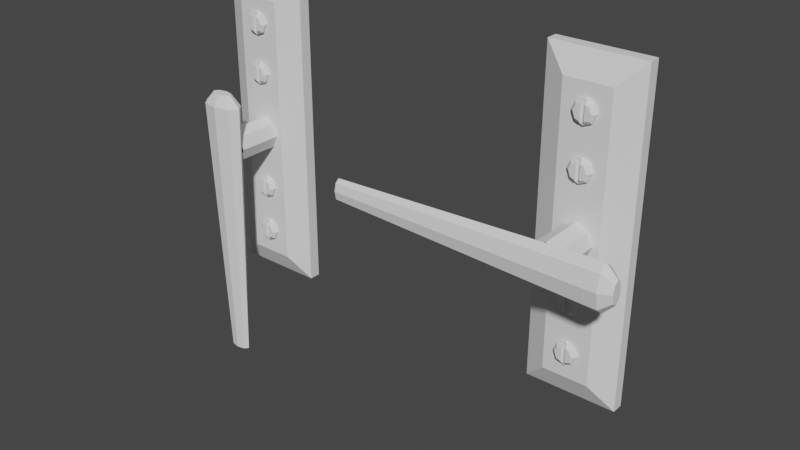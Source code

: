 # Source: Window_Handle.blend  (saved by Blender 2.92.15; exported with 4.5.12 LTS)
import bpy
from mathutils import Matrix  # noqa: F401  (used for matrix-valued properties, if any)

bpy.ops.wm.read_factory_settings(use_empty=True)
scene = bpy.context.scene
scene.name = 'Scene'

# ---- world
world_world = bpy.data.worlds.new('World'); scene.world = world_world
world_world.use_nodes = True; world_world.node_tree.nodes.clear()
_N = world_world.node_tree.nodes; _L = world_world.node_tree.links
n0 = _N.new('ShaderNodeOutputWorld'); n0.name = 'World Output'; n0.location = (300, 300)
n1 = _N.new('ShaderNodeBackground'); n1.name = 'Background'; n1.location = (10, 300)
n1.inputs[0].default_value = (0.05088, 0.05088, 0.05088, 1.0)
_L.new(n1.outputs[0], n0.inputs[0])
n0.is_active_output = True
world_world.color = (0.05088, 0.05088, 0.05088)
world_world.use_sun_shadow = False
world_world.sun_shadow_jitter_overblur = 0.0

# ---- meshes
me_circle = bpy.data.meshes.new('Circle')
me_circle.from_pydata([(6.985e-09, 0.375, 0.5), (-0.2652, 0.2652, 0.5), (-0.375, -1.499e-08, 0.5), (-0.2652, -0.2652, 0.5), (3.977e-08, -0.375, 0.5), (0.2652, -0.2652, 0.5), (0.375, 5.869e-09, 0.5), (0.2652, 0.2652, 0.5), (6.985e-09, 0.375, 1.5), (-0.2652, 0.2652, 1.5), (-0.375, -1.499e-08, 1.5), (-0.2652, -0.2652, 1.5), (3.977e-08, -0.375, 1.5), (0.2652, -0.2652, 1.5), (0.375, 5.869e-09, 1.5), (0.2652, 0.2652, 1.5), (-1.0, -3.47, 0.0), (1.0, -3.47, 0.0), (-1.0, 3.53, 0.0), (1.0, 3.53, 0.0), (-0.5, -2.97, 0.5), (-1.0, -3.47, 0.25), (0.5, -2.97, 0.5), (1.0, -3.47, 0.25), (-0.5, 3.03, 0.5), (-1.0, 3.53, 0.25), (0.5, 3.03, 0.5), (1.0, 3.53, 0.25), (-0.001414, 2.751, 0.5006), (-0.1782, 2.677, 0.5006), (-0.2514, 2.501, 0.5006), (-0.1782, 2.324, 0.5006), (-0.001414, 2.251, 0.5006), (0.1754, 2.324, 0.5006), (0.2486, 2.501, 0.5006), (0.1754, 2.677, 0.5006), (-0.1304, 2.63, 0.6256), (-0.1782, 2.677, 0.5631), (-0.1838, 2.501, 0.6256), (-0.2514, 2.501, 0.5631), (-0.1304, 2.372, 0.6256), (-0.1782, 2.324, 0.5631), (0.1275, 2.372, 0.6256), (0.1754, 2.324, 0.5631), (0.1809, 2.501, 0.6256), (0.2486, 2.501, 0.5631), (0.1275, 2.63, 0.6256), (0.1754, 2.677, 0.5631), (-0.001414, 2.251, 0.5631), (-0.001414, 2.751, 0.5631), (0.04903, 2.272, 0.5631), (0.04903, 2.339, 0.6256), (0.04903, 2.73, 0.5631), (0.04903, 2.662, 0.6256), (-0.05097, 2.271, 0.5631), (-0.05097, 2.73, 0.5631), (-0.05097, 2.663, 0.6256), (-0.05097, 2.339, 0.6256), (-0.001414, 1.651, 0.5006), (-0.1782, 1.577, 0.5006), (-0.2514, 1.401, 0.5006), (-0.1782, 1.224, 0.5006), (-0.001414, 1.151, 0.5006), (0.1754, 1.224, 0.5006), (0.2486, 1.401, 0.5006), (0.1754, 1.577, 0.5006), (-0.1304, 1.53, 0.6256), (-0.1782, 1.577, 0.5631), (-0.1838, 1.401, 0.6256), (-0.2514, 1.401, 0.5631), (-0.1304, 1.272, 0.6256), (-0.1782, 1.224, 0.5631), (0.1275, 1.272, 0.6256), (0.1754, 1.224, 0.5631), (0.1809, 1.401, 0.6256), (0.2486, 1.401, 0.5631), (0.1275, 1.53, 0.6256), (0.1754, 1.577, 0.5631), (-0.001414, 1.151, 0.5631), (-0.001414, 1.651, 0.5631), (0.04903, 1.172, 0.5631), (0.04903, 1.239, 0.6256), (0.04903, 1.63, 0.5631), (0.04903, 1.562, 0.6256), (-0.05097, 1.171, 0.5631), (-0.05097, 1.63, 0.5631), (-0.05097, 1.563, 0.6256), (-0.05097, 1.239, 0.6256), (-0.001414, -1.049, 0.5006), (-0.1782, -1.123, 0.5006), (-0.2514, -1.299, 0.5006), (-0.1782, -1.476, 0.5006), (-0.001414, -1.549, 0.5006), (0.1754, -1.476, 0.5006), (0.2486, -1.299, 0.5006), (0.1754, -1.123, 0.5006), (-0.1304, -1.17, 0.6256), (-0.1782, -1.123, 0.5631), (-0.1838, -1.299, 0.6256), (-0.2514, -1.299, 0.5631), (-0.1304, -1.428, 0.6256), (-0.1782, -1.476, 0.5631), (0.1275, -1.428, 0.6256), (0.1754, -1.476, 0.5631), (0.1809, -1.299, 0.6256), (0.2486, -1.299, 0.5631), (0.1275, -1.17, 0.6256), (0.1754, -1.123, 0.5631), (-0.001414, -1.549, 0.5631), (-0.001414, -1.049, 0.5631), (0.04903, -1.528, 0.5631), (0.04903, -1.461, 0.6256), (0.04903, -1.07, 0.5631), (0.04903, -1.138, 0.6256), (-0.05097, -1.529, 0.5631), (-0.05097, -1.07, 0.5631), (-0.05097, -1.137, 0.6256), (-0.05097, -1.461, 0.6256), (-0.001414, -2.149, 0.5006), (-0.1782, -2.223, 0.5006), (-0.2514, -2.399, 0.5006), (-0.1782, -2.576, 0.5006), (-0.001414, -2.649, 0.5006), (0.1754, -2.576, 0.5006), (0.2486, -2.399, 0.5006), (0.1754, -2.223, 0.5006), (-0.1304, -2.27, 0.6256), (-0.1782, -2.223, 0.5631), (-0.1838, -2.399, 0.6256), (-0.2514, -2.399, 0.5631), (-0.1304, -2.528, 0.6256), (-0.1782, -2.576, 0.5631), (0.1275, -2.528, 0.6256), (0.1754, -2.576, 0.5631), (0.1809, -2.399, 0.6256), (0.2486, -2.399, 0.5631), (0.1275, -2.27, 0.6256), (0.1754, -2.223, 0.5631), (-0.001414, -2.649, 0.5631), (-0.001414, -2.149, 0.5631), (0.04903, -2.628, 0.5631), (0.04903, -2.561, 0.6256), (0.04903, -2.17, 0.5631), (0.04903, -2.238, 0.6256), (-0.05097, -2.629, 0.5631), (-0.05097, -2.17, 0.5631), (-0.05097, -2.237, 0.6256), (-0.05097, -2.561, 0.6256), (1.275, 0.0, 1.9), (1.275, -0.3536, 1.827), (1.275, -0.5, 1.65), (1.275, -0.3536, 1.473), (1.275, 0.0, 1.4), (1.275, 0.3536, 1.473), (1.275, 0.5, 1.65), (1.275, 0.3536, 1.827), (-4.725, 2.384e-07, 1.775), (-4.725, -0.1768, 1.738), (-4.725, -0.25, 1.65), (-4.725, -0.1768, 1.562), (-4.725, 2.384e-07, 1.525), (-4.725, 0.1768, 1.562), (-4.725, 0.25, 1.65), (-4.725, 0.1768, 1.738), (1.525, 0.0, 1.775), (1.525, -0.1768, 1.738), (1.525, -0.25, 1.65), (1.525, -0.1768, 1.562), (1.525, 0.0, 1.525), (1.525, 0.1768, 1.562), (1.525, 0.25, 1.65), (1.525, 0.1768, 1.738)], [], [(7, 15, 14, 6), (5, 13, 12, 4), (3, 11, 10, 2), (1, 9, 8, 0), (0, 8, 15, 7), (6, 14, 13, 5), (4, 12, 11, 3), (2, 10, 9, 1), (17, 23, 21, 16), (19, 17, 16, 18), (19, 27, 23, 17), (18, 25, 27, 19), (24, 20, 22, 26), (20, 24, 25, 21), (22, 20, 21, 23), (24, 26, 27, 25), (23, 27, 26, 22), (16, 21, 25, 18), (34, 45, 43, 33), (30, 39, 37, 29), (35, 47, 45, 34), (31, 41, 39, 30), (29, 28, 35, 34, 33, 32, 31, 30), (39, 38, 36, 37), (41, 40, 38, 39), (45, 44, 42, 43), (47, 46, 44, 45), (32, 48, 54, 41, 31), (37, 55, 49, 28, 29), (43, 50, 48, 32, 33), (49, 52, 47, 35, 28), (56, 55, 37, 36), (41, 54, 57, 40), (42, 51, 50, 43), (52, 53, 46, 47), (46, 53, 51, 42, 44), (40, 57, 56, 36, 38), (54, 48, 50, 52, 49, 55), (50, 51, 53, 52), (55, 56, 57, 54), (64, 75, 73, 63), (60, 69, 67, 59), (65, 77, 75, 64), (61, 71, 69, 60), (59, 58, 65, 64, 63, 62, 61, 60), (69, 68, 66, 67), (71, 70, 68, 69), (75, 74, 72, 73), (77, 76, 74, 75), (62, 78, 84, 71, 61), (67, 85, 79, 58, 59), (73, 80, 78, 62, 63), (79, 82, 77, 65, 58), (86, 85, 67, 66), (71, 84, 87, 70), (72, 81, 80, 73), (82, 83, 76, 77), (76, 83, 81, 72, 74), (70, 87, 86, 66, 68), (84, 78, 80, 82, 79, 85), (80, 81, 83, 82), (85, 86, 87, 84), (94, 105, 103, 93), (90, 99, 97, 89), (95, 107, 105, 94), (91, 101, 99, 90), (89, 88, 95, 94, 93, 92, 91, 90), (99, 98, 96, 97), (101, 100, 98, 99), (105, 104, 102, 103), (107, 106, 104, 105), (92, 108, 114, 101, 91), (97, 115, 109, 88, 89), (103, 110, 108, 92, 93), (109, 112, 107, 95, 88), (116, 115, 97, 96), (101, 114, 117, 100), (102, 111, 110, 103), (112, 113, 106, 107), (106, 113, 111, 102, 104), (100, 117, 116, 96, 98), (114, 108, 110, 112, 109, 115), (110, 111, 113, 112), (115, 116, 117, 114), (124, 135, 133, 123), (120, 129, 127, 119), (125, 137, 135, 124), (121, 131, 129, 120), (119, 118, 125, 124, 123, 122, 121, 120), (129, 128, 126, 127), (131, 130, 128, 129), (135, 134, 132, 133), (137, 136, 134, 135), (122, 138, 144, 131, 121), (127, 145, 139, 118, 119), (133, 140, 138, 122, 123), (139, 142, 137, 125, 118), (146, 145, 127, 126), (131, 144, 147, 130), (132, 141, 140, 133), (142, 143, 136, 137), (136, 143, 141, 132, 134), (130, 147, 146, 126, 128), (144, 138, 140, 142, 139, 145), (140, 141, 143, 142), (145, 146, 147, 144), (155, 163, 156, 148), (150, 151, 167, 166), (157, 156, 163, 162, 161, 160, 159, 158), (150, 158, 159, 151), (148, 156, 157, 149), (151, 159, 160, 152), (153, 161, 162, 154), (154, 162, 163, 155), (152, 160, 161, 153), (149, 157, 158, 150), (164, 165, 166, 167, 168, 169, 170, 171), (153, 154, 170, 169), (151, 152, 168, 167), (154, 155, 171, 170), (149, 150, 166, 165), (152, 153, 169, 168), (155, 148, 164, 171), (148, 149, 165, 164)])
_uv = me_circle.uv_layers.new(name='UVMap')
_uv.uv.foreach_set('vector', [0.0, 0.0, 0.0, 0.0, 0.0, 0.0, 0.0, 0.0, 0.0, 0.0, 0.0, 0.0, 0.0, 0.0, 0.0, 0.0, 0.0, 0.0, 0.0, 0.0, 0.0, 0.0, 0.0, 0.0, 0.0, 0.0, 0.0, 0.0, 0.0, 0.0, 0.0, 0.0, 0.0, 0.0, 0.0, 0.0, 0.0, 0.0, 0.0, 0.0, 0.0, 0.0, 0.0, 0.0, 0.0, 0.0, 0.0, 0.0, 0.0, 0.0, 0.0, 0.0, 0.0, 0.0, 0.0, 0.0, 0.0, 0.0, 0.0, 0.0, 0.0, 0.0, 0.0, 0.0, 0.375, 0.75, 0.5, 0.75, 0.5, 1.0, 0.375, 1.0, 0.375, 0.5, 0.375, 0.75, 0.375, 1.0, 0.375, 0.25, 0.375, 0.5, 0.5, 0.5, 0.5, 0.75, 0.375, 0.75, 0.375, 0.25, 0.5, 0.25, 0.5, 0.5, 0.375, 0.5, 0.625, 0.3538, 0.625, 0.8962, 0.625, 0.7823, 0.625, 0.4677, 0.625, 0.8962, 0.625, 0.3538, 0.5, 0.25, 0.5, 1.0, 0.625, 0.7823, 0.625, 0.8962, 0.5, 1.0, 0.5, 0.75, 0.625, 0.3538, 0.625, 0.4677, 0.5, 0.5, 0.5, 0.25, 0.5, 0.75, 0.5, 0.5, 0.625, 0.4677, 0.625, 0.7823, 0.375, 1.0, 0.5, 1.0, 0.5, 0.25, 0.375, 0.25, 0.0, 0.0, 0.0, 0.0, 0.0, 0.0, 0.0, 0.0, 0.0, 0.0, 0.0, 0.0, 0.0, 0.0, 0.0, 0.0, 0.0, 0.0, 0.0, 0.0, 0.0, 0.0, 0.0, 0.0, 0.0, 0.0, 0.0, 0.0, 0.0, 0.0, 0.0, 0.0, 0.0, 0.0, 0.0, 0.0, 0.0, 0.0, 0.0, 0.0, 0.0, 0.0, 0.0, 0.0, 0.0, 0.0, 0.0, 0.0, 0.0, 0.0, 0.0, 0.0, 0.0, 0.0, 0.0, 0.0, 0.0, 0.0, 0.0, 0.0, 0.0, 0.0, 0.0, 0.0, 0.0, 0.0, 0.0, 0.0, 0.0, 0.0, 0.0, 0.0, 0.0, 0.0, 0.0, 0.0, 0.0, 0.0, 0.0, 0.0, 0.0, 0.0, 0.0, 0.0, 0.0, 0.0, 0.0, 0.0, 0.0, 0.0, 0.0, 0.0, 0.0, 0.0, 0.0, 0.0, 0.0, 0.0, 0.0, 0.0, 0.0, 0.0, 0.0, 0.0, 0.0, 0.0, 0.0, 0.0, 0.0, 0.0, 0.0, 0.0, 0.0, 0.0, 0.0, 0.0, 0.0, 0.0, 0.0, 0.0, 0.0, 0.0, 0.0, 0.0, 0.0, 0.0, 0.0, 0.0, 0.0, 0.0, 0.0, 0.0, 0.0, 0.0, 0.0, 0.0, 0.0, 0.0, 0.0, 0.0, 0.0, 0.0, 0.0, 0.0, 0.0, 0.0, 0.0, 0.0, 0.0, 0.0, 0.0, 0.0, 0.0, 0.0, 0.0, 0.0, 0.0, 0.0, 0.0, 0.0, 0.0, 0.0, 0.0, 0.0, 0.0, 0.0, 0.0, 0.0, 0.0, 0.0, 0.0, 0.0, 0.0, 0.0, 0.0, 0.0, 0.0, 0.0, 0.0, 0.0, 0.0, 0.0, 0.0, 0.0, 0.0, 0.0, 0.0, 0.0, 0.0, 0.0, 0.0, 0.0, 0.0, 0.0, 0.0, 0.0, 0.0, 0.0, 0.0, 0.0, 0.0, 0.0, 0.0, 0.0, 0.0, 0.0, 0.0, 0.0, 0.0, 0.0, 0.0, 0.0, 0.0, 0.0, 0.0, 0.0, 0.0, 0.0, 0.0, 0.0, 0.0, 0.0, 0.0, 0.0, 0.0, 0.0, 0.0, 0.0, 0.0, 0.0, 0.0, 0.0, 0.0, 0.0, 0.0, 0.0, 0.0, 0.0, 0.0, 0.0, 0.0, 0.0, 0.0, 0.0, 0.0, 0.0, 0.0, 0.0, 0.0, 0.0, 0.0, 0.0, 0.0, 0.0, 0.0, 0.0, 0.0, 0.0, 0.0, 0.0, 0.0, 0.0, 0.0, 0.0, 0.0, 0.0, 0.0, 0.0, 0.0, 0.0, 0.0, 0.0, 0.0, 0.0, 0.0, 0.0, 0.0, 0.0, 0.0, 0.0, 0.0, 0.0, 0.0, 0.0, 0.0, 0.0, 0.0, 0.0, 0.0, 0.0, 0.0, 0.0, 0.0, 0.0, 0.0, 0.0, 0.0, 0.0, 0.0, 0.0, 0.0, 0.0, 0.0, 0.0, 0.0, 0.0, 0.0, 0.0, 0.0, 0.0, 0.0, 0.0, 0.0, 0.0, 0.0, 0.0, 0.0, 0.0, 0.0, 0.0, 0.0, 0.0, 0.0, 0.0, 0.0, 0.0, 0.0, 0.0, 0.0, 0.0, 0.0, 0.0, 0.0, 0.0, 0.0, 0.0, 0.0, 0.0, 0.0, 0.0, 0.0, 0.0, 0.0, 0.0, 0.0, 0.0, 0.0, 0.0, 0.0, 0.0, 0.0, 0.0, 0.0, 0.0, 0.0, 0.0, 0.0, 0.0, 0.0, 0.0, 0.0, 0.0, 0.0, 0.0, 0.0, 0.0, 0.0, 0.0, 0.0, 0.0, 0.0, 0.0, 0.0, 0.0, 0.0, 0.0, 0.0, 0.0, 0.0, 0.0, 0.0, 0.0, 0.0, 0.0, 0.0, 0.0, 0.0, 0.0, 0.0, 0.0, 0.0, 0.0, 0.0, 0.0, 0.0, 0.0, 0.0, 0.0, 0.0, 0.0, 0.0, 0.0, 0.0, 0.0, 0.0, 0.0, 0.0, 0.0, 0.0, 0.0, 0.0, 0.0, 0.0, 0.0, 0.0, 0.0, 0.0, 0.0, 0.0, 0.0, 0.0, 0.0, 0.0, 0.0, 0.0, 0.0, 0.0, 0.0, 0.0, 0.0, 0.0, 0.0, 0.0, 0.0, 0.0, 0.0, 0.0, 0.0, 0.0, 0.0, 0.0, 0.0, 0.0, 0.0, 0.0, 0.0, 0.0, 0.0, 0.0, 0.0, 0.0, 0.0, 0.0, 0.0, 0.0, 0.0, 0.0, 0.0, 0.0, 0.0, 0.0, 0.0, 0.0, 0.0, 0.0, 0.0, 0.0, 0.0, 0.0, 0.0, 0.0, 0.0, 0.0, 0.0, 0.0, 0.0, 0.0, 0.0, 0.0, 0.0, 0.0, 0.0, 0.0, 0.0, 0.0, 0.0, 0.0, 0.0, 0.0, 0.0, 0.0, 0.0, 0.0, 0.0, 0.0, 0.0, 0.0, 0.0, 0.0, 0.0, 0.0, 0.0, 0.0, 0.0, 0.0, 0.0, 0.0, 0.0, 0.0, 0.0, 0.0, 0.0, 0.0, 0.0, 0.0, 0.0, 0.0, 0.0, 0.0, 0.0, 0.0, 0.0, 0.0, 0.0, 0.0, 0.0, 0.0, 0.0, 0.0, 0.0, 0.0, 0.0, 0.0, 0.0, 0.0, 0.0, 0.0, 0.0, 0.0, 0.0, 0.0, 0.0, 0.0, 0.0, 0.0, 0.0, 0.0, 0.0, 0.0, 0.0, 0.0, 0.0, 0.0, 0.0, 0.0, 0.0, 0.0, 0.0, 0.0, 0.0, 0.0, 0.0, 0.0, 0.0, 0.0, 0.0, 0.0, 0.0, 0.0, 0.0, 0.0, 0.0, 0.0, 0.0, 0.0, 0.0, 0.0, 0.0, 0.0, 0.0, 0.0, 0.0, 0.0, 0.0, 0.0, 0.0, 0.0, 0.0, 0.0, 0.0, 0.0, 0.0, 0.0, 0.0, 0.0, 0.0, 0.0, 0.0, 0.0, 0.0, 0.0, 0.0, 0.0, 0.0, 0.0, 0.0, 0.0, 0.0, 0.0, 0.0, 0.0, 0.0, 0.0, 0.0, 0.0, 0.0, 0.0, 0.0, 0.0, 0.0, 0.0, 0.0, 0.0, 0.0, 0.0, 0.0, 0.0, 0.0, 0.0, 0.0, 0.0, 0.0, 0.0, 0.0, 0.0, 0.0, 0.0, 0.0, 0.0, 0.0, 0.0, 0.0, 0.0, 0.0, 0.0, 0.0, 0.0, 0.0, 0.0, 0.0, 0.0, 0.0, 0.0, 0.0, 0.0, 0.0, 0.0, 0.0, 0.0, 0.0, 0.0, 0.0, 0.0, 0.0, 0.0, 0.0, 0.0, 0.0, 0.0, 0.0, 0.0, 0.0, 0.0, 0.0, 0.0, 0.0, 0.0, 0.0, 0.0, 0.0, 0.0, 0.0, 0.0, 0.0, 0.0, 0.0, 0.0, 0.0, 0.0, 0.0, 0.0, 0.0, 0.0, 0.0, 0.0, 0.0, 0.0, 0.0, 0.0, 0.0, 0.0, 0.0, 0.0, 0.0, 0.0, 0.0, 0.0, 0.0, 0.0, 0.0, 0.0, 0.0, 0.0, 0.0, 0.0, 0.0, 0.0, 0.0, 0.0, 0.0, 0.0, 0.0, 0.0, 0.0, 0.0, 0.0, 0.0, 0.0, 0.0, 0.0, 0.0, 0.0, 0.0, 0.0, 0.0, 0.0, 0.0, 0.0, 0.0, 0.0, 0.0, 0.0, 0.0, 0.0, 0.0, 0.0, 0.0, 0.0, 0.0, 0.0, 0.0, 0.0, 0.0, 0.0, 0.0, 0.0, 0.0, 0.0, 0.0, 0.0, 0.0, 0.0, 0.0, 0.0, 0.0, 0.0, 0.0, 0.0, 0.0, 0.0, 0.0, 0.0, 0.0, 0.0, 0.0, 0.0, 0.0, 0.0, 0.0, 0.0, 0.0, 0.0, 0.0, 0.0, 0.0, 0.0, 0.0, 0.0, 0.0, 0.0, 0.0, 0.0, 0.0, 0.0, 0.0, 0.0, 0.0, 0.0, 0.0, 0.0, 0.125, 0.5, 0.125, 1.0, 0.0, 1.0, 0.0, 0.5, 0.75, 0.5, 0.625, 0.5, 0.625, 0.5, 0.75, 0.5, 0.4197, 0.4197, 0.25, 0.49, 0.08029, 0.4197, 0.01, 0.25, 0.08029, 0.08029, 0.25, 0.01, 0.4197, 0.08029, 0.49, 0.25, 0.75, 0.5, 0.75, 1.0, 0.625, 1.0, 0.625, 0.5, 1.0, 0.5, 1.0, 1.0, 0.875, 1.0, 0.875, 0.5, 0.625, 0.5, 0.625, 1.0, 0.5, 1.0, 0.5, 0.5, 0.375, 0.5, 0.375, 1.0, 0.25, 1.0, 0.25, 0.5, 0.25, 0.5, 0.25, 1.0, 0.125, 1.0, 0.125, 0.5, 0.5, 0.5, 0.5, 1.0, 0.375, 1.0, 0.375, 0.5, 0.875, 0.5, 0.875, 1.0, 0.75, 1.0, 0.75, 0.5, 0.75, 0.49, 0.9197, 0.4197, 0.99, 0.25, 0.9197, 0.08029, 0.75, 0.01, 0.5803, 0.08029, 0.51, 0.25, 0.5803, 0.4197, 0.375, 0.5, 0.25, 0.5, 0.25, 0.5, 0.375, 0.5, 0.625, 0.5, 0.5, 0.5, 0.5, 0.5, 0.625, 0.5, 0.25, 0.5, 0.125, 0.5, 0.125, 0.5, 0.25, 0.5, 0.875, 0.5, 0.75, 0.5, 0.75, 0.5, 0.875, 0.5, 0.5, 0.5, 0.375, 0.5, 0.375, 0.5, 0.5, 0.5, 0.125, 0.5, 0.0, 0.5, 0.0, 0.5, 0.125, 0.5, 1.0, 0.5, 0.875, 0.5, 0.875, 0.5, 1.0, 0.5])
me_circle.use_remesh_fix_poles = True
me_circle.use_remesh_preserve_attributes = False
me_circle.use_mirror_vertex_groups = False
me_circle.update()
me_circle_001 = bpy.data.meshes.new('Circle.001')
me_circle_001.from_pydata([(6.985e-09, 0.375, 0.5), (-0.2652, 0.2652, 0.5), (-0.375, -1.499e-08, 0.5), (-0.2652, -0.2652, 0.5), (3.977e-08, -0.375, 0.5), (0.2652, -0.2652, 0.5), (0.375, 5.869e-09, 0.5), (0.2652, 0.2652, 0.5), (6.985e-09, 0.375, 1.5), (-0.2652, 0.2652, 1.5), (-0.375, -1.499e-08, 1.5), (-0.2652, -0.2652, 1.5), (3.977e-08, -0.375, 1.5), (0.2652, -0.2652, 1.5), (0.375, 5.869e-09, 1.5), (0.2652, 0.2652, 1.5), (-1.0, -3.47, 0.0), (1.0, -3.47, 0.0), (-1.0, 3.53, 0.0), (1.0, 3.53, 0.0), (-0.5, -2.97, 0.5), (-1.0, -3.47, 0.25), (0.5, -2.97, 0.5), (1.0, -3.47, 0.25), (-0.5, 3.03, 0.5), (-1.0, 3.53, 0.25), (0.5, 3.03, 0.5), (1.0, 3.53, 0.25), (-0.001414, 2.751, 0.5006), (-0.1782, 2.677, 0.5006), (-0.2514, 2.501, 0.5006), (-0.1782, 2.324, 0.5006), (-0.001414, 2.251, 0.5006), (0.1754, 2.324, 0.5006), (0.2486, 2.501, 0.5006), (0.1754, 2.677, 0.5006), (-0.1304, 2.63, 0.6256), (-0.1782, 2.677, 0.5631), (-0.1838, 2.501, 0.6256), (-0.2514, 2.501, 0.5631), (-0.1304, 2.372, 0.6256), (-0.1782, 2.324, 0.5631), (0.1275, 2.372, 0.6256), (0.1754, 2.324, 0.5631), (0.1809, 2.501, 0.6256), (0.2486, 2.501, 0.5631), (0.1275, 2.63, 0.6256), (0.1754, 2.677, 0.5631), (-0.001414, 2.251, 0.5631), (-0.001414, 2.751, 0.5631), (0.04903, 2.272, 0.5631), (0.04903, 2.339, 0.6256), (0.04903, 2.73, 0.5631), (0.04903, 2.662, 0.6256), (-0.05097, 2.271, 0.5631), (-0.05097, 2.73, 0.5631), (-0.05097, 2.663, 0.6256), (-0.05097, 2.339, 0.6256), (-0.001414, 1.651, 0.5006), (-0.1782, 1.577, 0.5006), (-0.2514, 1.401, 0.5006), (-0.1782, 1.224, 0.5006), (-0.001414, 1.151, 0.5006), (0.1754, 1.224, 0.5006), (0.2486, 1.401, 0.5006), (0.1754, 1.577, 0.5006), (-0.1304, 1.53, 0.6256), (-0.1782, 1.577, 0.5631), (-0.1838, 1.401, 0.6256), (-0.2514, 1.401, 0.5631), (-0.1304, 1.272, 0.6256), (-0.1782, 1.224, 0.5631), (0.1275, 1.272, 0.6256), (0.1754, 1.224, 0.5631), (0.1809, 1.401, 0.6256), (0.2486, 1.401, 0.5631), (0.1275, 1.53, 0.6256), (0.1754, 1.577, 0.5631), (-0.001414, 1.151, 0.5631), (-0.001414, 1.651, 0.5631), (0.04903, 1.172, 0.5631), (0.04903, 1.239, 0.6256), (0.04903, 1.63, 0.5631), (0.04903, 1.562, 0.6256), (-0.05097, 1.171, 0.5631), (-0.05097, 1.63, 0.5631), (-0.05097, 1.563, 0.6256), (-0.05097, 1.239, 0.6256), (-0.001414, -1.049, 0.5006), (-0.1782, -1.123, 0.5006), (-0.2514, -1.299, 0.5006), (-0.1782, -1.476, 0.5006), (-0.001414, -1.549, 0.5006), (0.1754, -1.476, 0.5006), (0.2486, -1.299, 0.5006), (0.1754, -1.123, 0.5006), (-0.1304, -1.17, 0.6256), (-0.1782, -1.123, 0.5631), (-0.1838, -1.299, 0.6256), (-0.2514, -1.299, 0.5631), (-0.1304, -1.428, 0.6256), (-0.1782, -1.476, 0.5631), (0.1275, -1.428, 0.6256), (0.1754, -1.476, 0.5631), (0.1809, -1.299, 0.6256), (0.2486, -1.299, 0.5631), (0.1275, -1.17, 0.6256), (0.1754, -1.123, 0.5631), (-0.001414, -1.549, 0.5631), (-0.001414, -1.049, 0.5631), (0.04903, -1.528, 0.5631), (0.04903, -1.461, 0.6256), (0.04903, -1.07, 0.5631), (0.04903, -1.138, 0.6256), (-0.05097, -1.529, 0.5631), (-0.05097, -1.07, 0.5631), (-0.05097, -1.137, 0.6256), (-0.05097, -1.461, 0.6256), (-0.001414, -2.149, 0.5006), (-0.1782, -2.223, 0.5006), (-0.2514, -2.399, 0.5006), (-0.1782, -2.576, 0.5006), (-0.001414, -2.649, 0.5006), (0.1754, -2.576, 0.5006), (0.2486, -2.399, 0.5006), (0.1754, -2.223, 0.5006), (-0.1304, -2.27, 0.6256), (-0.1782, -2.223, 0.5631), (-0.1838, -2.399, 0.6256), (-0.2514, -2.399, 0.5631), (-0.1304, -2.528, 0.6256), (-0.1782, -2.576, 0.5631), (0.1275, -2.528, 0.6256), (0.1754, -2.576, 0.5631), (0.1809, -2.399, 0.6256), (0.2486, -2.399, 0.5631), (0.1275, -2.27, 0.6256), (0.1754, -2.223, 0.5631), (-0.001414, -2.649, 0.5631), (-0.001414, -2.149, 0.5631), (0.04903, -2.628, 0.5631), (0.04903, -2.561, 0.6256), (0.04903, -2.17, 0.5631), (0.04903, -2.238, 0.6256), (-0.05097, -2.629, 0.5631), (-0.05097, -2.17, 0.5631), (-0.05097, -2.237, 0.6256), (-0.05097, -2.561, 0.6256), (0.0, 1.0, 1.9), (0.3536, 1.0, 1.827), (0.5, 1.0, 1.65), (0.3536, 1.0, 1.473), (-4.371e-08, 1.0, 1.4), (-0.3536, 1.0, 1.473), (-0.5, 1.0, 1.65), (-0.3536, 1.0, 1.827), (0.0, -5.0, 1.775), (0.1768, -5.0, 1.738), (0.25, -5.0, 1.65), (0.1768, -5.0, 1.562), (-2.186e-08, -5.0, 1.525), (-0.1768, -5.0, 1.562), (-0.25, -5.0, 1.65), (-0.1768, -5.0, 1.738), (0.0, 1.25, 1.775), (0.1768, 1.25, 1.738), (0.25, 1.25, 1.65), (0.1768, 1.25, 1.562), (-2.186e-08, 1.25, 1.525), (-0.1768, 1.25, 1.562), (-0.25, 1.25, 1.65), (-0.1768, 1.25, 1.738)], [], [(7, 15, 14, 6), (5, 13, 12, 4), (3, 11, 10, 2), (1, 9, 8, 0), (0, 8, 15, 7), (6, 14, 13, 5), (4, 12, 11, 3), (2, 10, 9, 1), (17, 23, 21, 16), (19, 17, 16, 18), (19, 27, 23, 17), (18, 25, 27, 19), (24, 20, 22, 26), (20, 24, 25, 21), (22, 20, 21, 23), (24, 26, 27, 25), (23, 27, 26, 22), (16, 21, 25, 18), (34, 45, 43, 33), (30, 39, 37, 29), (35, 47, 45, 34), (31, 41, 39, 30), (29, 28, 35, 34, 33, 32, 31, 30), (39, 38, 36, 37), (41, 40, 38, 39), (45, 44, 42, 43), (47, 46, 44, 45), (32, 48, 54, 41, 31), (37, 55, 49, 28, 29), (43, 50, 48, 32, 33), (49, 52, 47, 35, 28), (56, 55, 37, 36), (41, 54, 57, 40), (42, 51, 50, 43), (52, 53, 46, 47), (46, 53, 51, 42, 44), (40, 57, 56, 36, 38), (54, 48, 50, 52, 49, 55), (50, 51, 53, 52), (55, 56, 57, 54), (64, 75, 73, 63), (60, 69, 67, 59), (65, 77, 75, 64), (61, 71, 69, 60), (59, 58, 65, 64, 63, 62, 61, 60), (69, 68, 66, 67), (71, 70, 68, 69), (75, 74, 72, 73), (77, 76, 74, 75), (62, 78, 84, 71, 61), (67, 85, 79, 58, 59), (73, 80, 78, 62, 63), (79, 82, 77, 65, 58), (86, 85, 67, 66), (71, 84, 87, 70), (72, 81, 80, 73), (82, 83, 76, 77), (76, 83, 81, 72, 74), (70, 87, 86, 66, 68), (84, 78, 80, 82, 79, 85), (80, 81, 83, 82), (85, 86, 87, 84), (94, 105, 103, 93), (90, 99, 97, 89), (95, 107, 105, 94), (91, 101, 99, 90), (89, 88, 95, 94, 93, 92, 91, 90), (99, 98, 96, 97), (101, 100, 98, 99), (105, 104, 102, 103), (107, 106, 104, 105), (92, 108, 114, 101, 91), (97, 115, 109, 88, 89), (103, 110, 108, 92, 93), (109, 112, 107, 95, 88), (116, 115, 97, 96), (101, 114, 117, 100), (102, 111, 110, 103), (112, 113, 106, 107), (106, 113, 111, 102, 104), (100, 117, 116, 96, 98), (114, 108, 110, 112, 109, 115), (110, 111, 113, 112), (115, 116, 117, 114), (124, 135, 133, 123), (120, 129, 127, 119), (125, 137, 135, 124), (121, 131, 129, 120), (119, 118, 125, 124, 123, 122, 121, 120), (129, 128, 126, 127), (131, 130, 128, 129), (135, 134, 132, 133), (137, 136, 134, 135), (122, 138, 144, 131, 121), (127, 145, 139, 118, 119), (133, 140, 138, 122, 123), (139, 142, 137, 125, 118), (146, 145, 127, 126), (131, 144, 147, 130), (132, 141, 140, 133), (142, 143, 136, 137), (136, 143, 141, 132, 134), (130, 147, 146, 126, 128), (144, 138, 140, 142, 139, 145), (140, 141, 143, 142), (145, 146, 147, 144), (155, 163, 156, 148), (150, 151, 167, 166), (157, 156, 163, 162, 161, 160, 159, 158), (150, 158, 159, 151), (148, 156, 157, 149), (151, 159, 160, 152), (153, 161, 162, 154), (154, 162, 163, 155), (152, 160, 161, 153), (149, 157, 158, 150), (164, 165, 166, 167, 168, 169, 170, 171), (153, 154, 170, 169), (151, 152, 168, 167), (154, 155, 171, 170), (149, 150, 166, 165), (152, 153, 169, 168), (155, 148, 164, 171), (148, 149, 165, 164)])
_uv = me_circle_001.uv_layers.new(name='UVMap')
_uv.uv.foreach_set('vector', [0.0, 0.0, 0.0, 0.0, 0.0, 0.0, 0.0, 0.0, 0.0, 0.0, 0.0, 0.0, 0.0, 0.0, 0.0, 0.0, 0.0, 0.0, 0.0, 0.0, 0.0, 0.0, 0.0, 0.0, 0.0, 0.0, 0.0, 0.0, 0.0, 0.0, 0.0, 0.0, 0.0, 0.0, 0.0, 0.0, 0.0, 0.0, 0.0, 0.0, 0.0, 0.0, 0.0, 0.0, 0.0, 0.0, 0.0, 0.0, 0.0, 0.0, 0.0, 0.0, 0.0, 0.0, 0.0, 0.0, 0.0, 0.0, 0.0, 0.0, 0.0, 0.0, 0.0, 0.0, 0.375, 0.75, 0.5, 0.75, 0.5, 1.0, 0.375, 1.0, 0.375, 0.5, 0.375, 0.75, 0.375, 1.0, 0.375, 0.25, 0.375, 0.5, 0.5, 0.5, 0.5, 0.75, 0.375, 0.75, 0.375, 0.25, 0.5, 0.25, 0.5, 0.5, 0.375, 0.5, 0.625, 0.3538, 0.625, 0.8962, 0.625, 0.7823, 0.625, 0.4677, 0.625, 0.8962, 0.625, 0.3538, 0.5, 0.25, 0.5, 1.0, 0.625, 0.7823, 0.625, 0.8962, 0.5, 1.0, 0.5, 0.75, 0.625, 0.3538, 0.625, 0.4677, 0.5, 0.5, 0.5, 0.25, 0.5, 0.75, 0.5, 0.5, 0.625, 0.4677, 0.625, 0.7823, 0.375, 1.0, 0.5, 1.0, 0.5, 0.25, 0.375, 0.25, 0.0, 0.0, 0.0, 0.0, 0.0, 0.0, 0.0, 0.0, 0.0, 0.0, 0.0, 0.0, 0.0, 0.0, 0.0, 0.0, 0.0, 0.0, 0.0, 0.0, 0.0, 0.0, 0.0, 0.0, 0.0, 0.0, 0.0, 0.0, 0.0, 0.0, 0.0, 0.0, 0.0, 0.0, 0.0, 0.0, 0.0, 0.0, 0.0, 0.0, 0.0, 0.0, 0.0, 0.0, 0.0, 0.0, 0.0, 0.0, 0.0, 0.0, 0.0, 0.0, 0.0, 0.0, 0.0, 0.0, 0.0, 0.0, 0.0, 0.0, 0.0, 0.0, 0.0, 0.0, 0.0, 0.0, 0.0, 0.0, 0.0, 0.0, 0.0, 0.0, 0.0, 0.0, 0.0, 0.0, 0.0, 0.0, 0.0, 0.0, 0.0, 0.0, 0.0, 0.0, 0.0, 0.0, 0.0, 0.0, 0.0, 0.0, 0.0, 0.0, 0.0, 0.0, 0.0, 0.0, 0.0, 0.0, 0.0, 0.0, 0.0, 0.0, 0.0, 0.0, 0.0, 0.0, 0.0, 0.0, 0.0, 0.0, 0.0, 0.0, 0.0, 0.0, 0.0, 0.0, 0.0, 0.0, 0.0, 0.0, 0.0, 0.0, 0.0, 0.0, 0.0, 0.0, 0.0, 0.0, 0.0, 0.0, 0.0, 0.0, 0.0, 0.0, 0.0, 0.0, 0.0, 0.0, 0.0, 0.0, 0.0, 0.0, 0.0, 0.0, 0.0, 0.0, 0.0, 0.0, 0.0, 0.0, 0.0, 0.0, 0.0, 0.0, 0.0, 0.0, 0.0, 0.0, 0.0, 0.0, 0.0, 0.0, 0.0, 0.0, 0.0, 0.0, 0.0, 0.0, 0.0, 0.0, 0.0, 0.0, 0.0, 0.0, 0.0, 0.0, 0.0, 0.0, 0.0, 0.0, 0.0, 0.0, 0.0, 0.0, 0.0, 0.0, 0.0, 0.0, 0.0, 0.0, 0.0, 0.0, 0.0, 0.0, 0.0, 0.0, 0.0, 0.0, 0.0, 0.0, 0.0, 0.0, 0.0, 0.0, 0.0, 0.0, 0.0, 0.0, 0.0, 0.0, 0.0, 0.0, 0.0, 0.0, 0.0, 0.0, 0.0, 0.0, 0.0, 0.0, 0.0, 0.0, 0.0, 0.0, 0.0, 0.0, 0.0, 0.0, 0.0, 0.0, 0.0, 0.0, 0.0, 0.0, 0.0, 0.0, 0.0, 0.0, 0.0, 0.0, 0.0, 0.0, 0.0, 0.0, 0.0, 0.0, 0.0, 0.0, 0.0, 0.0, 0.0, 0.0, 0.0, 0.0, 0.0, 0.0, 0.0, 0.0, 0.0, 0.0, 0.0, 0.0, 0.0, 0.0, 0.0, 0.0, 0.0, 0.0, 0.0, 0.0, 0.0, 0.0, 0.0, 0.0, 0.0, 0.0, 0.0, 0.0, 0.0, 0.0, 0.0, 0.0, 0.0, 0.0, 0.0, 0.0, 0.0, 0.0, 0.0, 0.0, 0.0, 0.0, 0.0, 0.0, 0.0, 0.0, 0.0, 0.0, 0.0, 0.0, 0.0, 0.0, 0.0, 0.0, 0.0, 0.0, 0.0, 0.0, 0.0, 0.0, 0.0, 0.0, 0.0, 0.0, 0.0, 0.0, 0.0, 0.0, 0.0, 0.0, 0.0, 0.0, 0.0, 0.0, 0.0, 0.0, 0.0, 0.0, 0.0, 0.0, 0.0, 0.0, 0.0, 0.0, 0.0, 0.0, 0.0, 0.0, 0.0, 0.0, 0.0, 0.0, 0.0, 0.0, 0.0, 0.0, 0.0, 0.0, 0.0, 0.0, 0.0, 0.0, 0.0, 0.0, 0.0, 0.0, 0.0, 0.0, 0.0, 0.0, 0.0, 0.0, 0.0, 0.0, 0.0, 0.0, 0.0, 0.0, 0.0, 0.0, 0.0, 0.0, 0.0, 0.0, 0.0, 0.0, 0.0, 0.0, 0.0, 0.0, 0.0, 0.0, 0.0, 0.0, 0.0, 0.0, 0.0, 0.0, 0.0, 0.0, 0.0, 0.0, 0.0, 0.0, 0.0, 0.0, 0.0, 0.0, 0.0, 0.0, 0.0, 0.0, 0.0, 0.0, 0.0, 0.0, 0.0, 0.0, 0.0, 0.0, 0.0, 0.0, 0.0, 0.0, 0.0, 0.0, 0.0, 0.0, 0.0, 0.0, 0.0, 0.0, 0.0, 0.0, 0.0, 0.0, 0.0, 0.0, 0.0, 0.0, 0.0, 0.0, 0.0, 0.0, 0.0, 0.0, 0.0, 0.0, 0.0, 0.0, 0.0, 0.0, 0.0, 0.0, 0.0, 0.0, 0.0, 0.0, 0.0, 0.0, 0.0, 0.0, 0.0, 0.0, 0.0, 0.0, 0.0, 0.0, 0.0, 0.0, 0.0, 0.0, 0.0, 0.0, 0.0, 0.0, 0.0, 0.0, 0.0, 0.0, 0.0, 0.0, 0.0, 0.0, 0.0, 0.0, 0.0, 0.0, 0.0, 0.0, 0.0, 0.0, 0.0, 0.0, 0.0, 0.0, 0.0, 0.0, 0.0, 0.0, 0.0, 0.0, 0.0, 0.0, 0.0, 0.0, 0.0, 0.0, 0.0, 0.0, 0.0, 0.0, 0.0, 0.0, 0.0, 0.0, 0.0, 0.0, 0.0, 0.0, 0.0, 0.0, 0.0, 0.0, 0.0, 0.0, 0.0, 0.0, 0.0, 0.0, 0.0, 0.0, 0.0, 0.0, 0.0, 0.0, 0.0, 0.0, 0.0, 0.0, 0.0, 0.0, 0.0, 0.0, 0.0, 0.0, 0.0, 0.0, 0.0, 0.0, 0.0, 0.0, 0.0, 0.0, 0.0, 0.0, 0.0, 0.0, 0.0, 0.0, 0.0, 0.0, 0.0, 0.0, 0.0, 0.0, 0.0, 0.0, 0.0, 0.0, 0.0, 0.0, 0.0, 0.0, 0.0, 0.0, 0.0, 0.0, 0.0, 0.0, 0.0, 0.0, 0.0, 0.0, 0.0, 0.0, 0.0, 0.0, 0.0, 0.0, 0.0, 0.0, 0.0, 0.0, 0.0, 0.0, 0.0, 0.0, 0.0, 0.0, 0.0, 0.0, 0.0, 0.0, 0.0, 0.0, 0.0, 0.0, 0.0, 0.0, 0.0, 0.0, 0.0, 0.0, 0.0, 0.0, 0.0, 0.0, 0.0, 0.0, 0.0, 0.0, 0.0, 0.0, 0.0, 0.0, 0.0, 0.0, 0.0, 0.0, 0.0, 0.0, 0.0, 0.0, 0.0, 0.0, 0.0, 0.0, 0.0, 0.0, 0.0, 0.0, 0.0, 0.0, 0.0, 0.0, 0.0, 0.0, 0.0, 0.0, 0.0, 0.0, 0.0, 0.0, 0.0, 0.0, 0.0, 0.0, 0.0, 0.0, 0.0, 0.0, 0.0, 0.0, 0.0, 0.0, 0.0, 0.0, 0.0, 0.0, 0.0, 0.0, 0.0, 0.0, 0.0, 0.0, 0.0, 0.0, 0.0, 0.0, 0.0, 0.0, 0.0, 0.0, 0.0, 0.0, 0.0, 0.0, 0.0, 0.0, 0.0, 0.0, 0.0, 0.0, 0.0, 0.0, 0.0, 0.0, 0.0, 0.0, 0.0, 0.0, 0.0, 0.0, 0.0, 0.0, 0.0, 0.0, 0.0, 0.0, 0.0, 0.0, 0.0, 0.0, 0.0, 0.0, 0.0, 0.0, 0.0, 0.0, 0.0, 0.0, 0.0, 0.0, 0.0, 0.0, 0.0, 0.0, 0.0, 0.0, 0.0, 0.0, 0.0, 0.0, 0.0, 0.0, 0.0, 0.0, 0.0, 0.0, 0.0, 0.0, 0.0, 0.0, 0.0, 0.0, 0.0, 0.0, 0.0, 0.0, 0.0, 0.0, 0.0, 0.0, 0.0, 0.0, 0.0, 0.0, 0.0, 0.0, 0.0, 0.0, 0.0, 0.0, 0.0, 0.0, 0.0, 0.0, 0.0, 0.0, 0.0, 0.0, 0.0, 0.0, 0.0, 0.0, 0.0, 0.0, 0.0, 0.0, 0.0, 0.0, 0.0, 0.0, 0.0, 0.0, 0.0, 0.0, 0.0, 0.0, 0.0, 0.0, 0.0, 0.0, 0.0, 0.0, 0.0, 0.0, 0.0, 0.0, 0.0, 0.0, 0.0, 0.0, 0.0, 0.0, 0.0, 0.0, 0.0, 0.0, 0.125, 0.5, 0.125, 1.0, 0.0, 1.0, 0.0, 0.5, 0.75, 0.5, 0.625, 0.5, 0.625, 0.5, 0.75, 0.5, 0.4197, 0.4197, 0.25, 0.49, 0.08029, 0.4197, 0.01, 0.25, 0.08029, 0.08029, 0.25, 0.01, 0.4197, 0.08029, 0.49, 0.25, 0.75, 0.5, 0.75, 1.0, 0.625, 1.0, 0.625, 0.5, 1.0, 0.5, 1.0, 1.0, 0.875, 1.0, 0.875, 0.5, 0.625, 0.5, 0.625, 1.0, 0.5, 1.0, 0.5, 0.5, 0.375, 0.5, 0.375, 1.0, 0.25, 1.0, 0.25, 0.5, 0.25, 0.5, 0.25, 1.0, 0.125, 1.0, 0.125, 0.5, 0.5, 0.5, 0.5, 1.0, 0.375, 1.0, 0.375, 0.5, 0.875, 0.5, 0.875, 1.0, 0.75, 1.0, 0.75, 0.5, 0.75, 0.49, 0.9197, 0.4197, 0.99, 0.25, 0.9197, 0.08029, 0.75, 0.01, 0.5803, 0.08029, 0.51, 0.25, 0.5803, 0.4197, 0.375, 0.5, 0.25, 0.5, 0.25, 0.5, 0.375, 0.5, 0.625, 0.5, 0.5, 0.5, 0.5, 0.5, 0.625, 0.5, 0.25, 0.5, 0.125, 0.5, 0.125, 0.5, 0.25, 0.5, 0.875, 0.5, 0.75, 0.5, 0.75, 0.5, 0.875, 0.5, 0.5, 0.5, 0.375, 0.5, 0.375, 0.5, 0.5, 0.5, 0.125, 0.5, 0.0, 0.5, 0.0, 0.5, 0.125, 0.5, 1.0, 0.5, 0.875, 0.5, 0.875, 0.5, 1.0, 0.5])
me_circle_001.use_remesh_fix_poles = True
me_circle_001.use_remesh_preserve_attributes = False
me_circle_001.use_mirror_vertex_groups = False
me_circle_001.update()

# ---- objects
ob_handle_door = bpy.data.objects.new('Handle Door', me_circle)
ob_handle_window = bpy.data.objects.new('Handle Window', me_circle_001)

# ---- transforms, parenting, visibility, modifiers, constraints
ob_handle_door.location = (0.0, 0.0, 0.0)
ob_handle_door.rotation_euler = (1.571, 0.0, 0.0)
ob_handle_door.lineart.crease_threshold = 0.0
ob_handle_window.location = (-8.0, 0.0, 0.0)
ob_handle_window.rotation_euler = (1.571, 0.0, 0.0)
ob_handle_window.lineart.crease_threshold = 0.0

# ---- collection membership
scene.collection.objects.link(ob_handle_door)
scene.collection.objects.link(ob_handle_window)

# ---- scene / render settings (as saved in the file)
scene.frame_start = 1; scene.frame_end = 250; scene.frame_set(1)
scene.render.engine = 'BLENDER_EEVEE_NEXT'
scene.cycles.use_denoising = False
scene.cycles.samples = 128
scene.cycles.sampling_pattern = 'TABULATED_SOBOL'
scene.cycles.use_adaptive_sampling = False
scene.cycles.use_light_tree = False
scene.view_settings.view_transform = 'Filmic'
bpy.context.view_layer.update()

# ---- added for rendering (the .blend has no active camera and no usable light): camera, sun
cam_auto = bpy.data.cameras.new('AutoCamera')
cam_auto.lens = 50.0
cam_auto.sensor_width = 36.0
cam_auto.clip_end = 1000.0
ob_auto_camera = bpy.data.objects.new('AutoCamera', cam_auto)
scene.collection.objects.link(ob_auto_camera)
ob_auto_camera.location = (8.9199, -16.1389, 9.39108)
ob_auto_camera.rotation_euler = (1.09748, -7.21219e-08, 0.694738)
scene.camera = ob_auto_camera
light_auto_sun = bpy.data.lights.new('AutoSun', 'SUN')
light_auto_sun.energy = 3.0
light_auto_sun.angle = 0.0523599
ob_auto_sun = bpy.data.objects.new('AutoSun', light_auto_sun)
scene.collection.objects.link(ob_auto_sun)
ob_auto_sun.rotation_euler = (0.872665, 0.174533, 0.523599)
bpy.context.view_layer.update()
